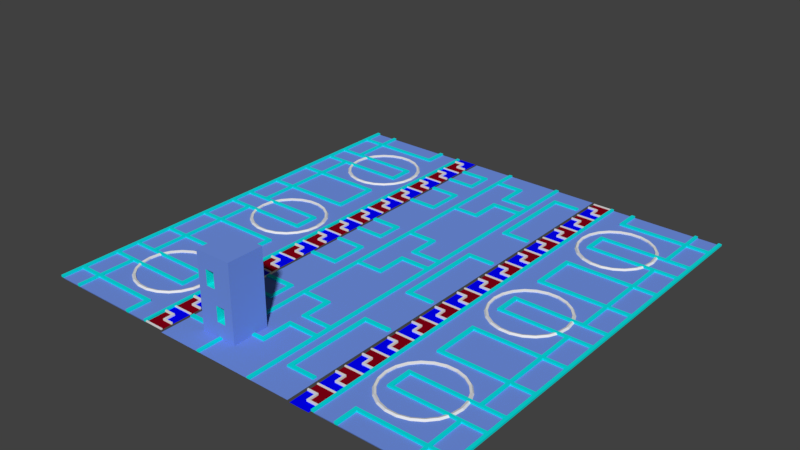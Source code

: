 # Source: floor.blend  (saved by Blender 2.79.0; exported with 4.5.12 LTS)
import bpy
from mathutils import Matrix  # noqa: F401  (used for matrix-valued properties, if any)

bpy.ops.wm.read_factory_settings(use_empty=True)
scene = bpy.context.scene
scene.name = 'Scene'

# ---- collections
col_collection_1 = bpy.data.collections.new('Collection 1'); scene.collection.children.link(col_collection_1)

# ---- materials (node trees are filled in below, after node groups)
mat_material_003 = bpy.data.materials.new('Material.003')
mat_material_003.alpha_threshold = 0.0
mat_material_003.use_transparent_shadow = False
mat_material_003.diffuse_color = (0.1663, 0.2916, 0.8, 1.0)
mat_material_003.roughness = 0.5
mat_material_004 = bpy.data.materials.new('Material.004')
mat_material_004.alpha_threshold = 0.0
mat_material_004.use_transparent_shadow = False
mat_material_004.diffuse_color = (0.002806, 0.8, 0.8, 1.0)
mat_material_004.roughness = 0.5
mat_material_005 = bpy.data.materials.new('Material.005')
mat_material_005.alpha_threshold = 0.0
mat_material_005.use_transparent_shadow = False
mat_material_005.roughness = 0.5
mat_material_006 = bpy.data.materials.new('Material.006')
mat_material_006.alpha_threshold = 0.0
mat_material_006.use_transparent_shadow = False
mat_material_006.diffuse_color = (0.0, 0.000462, 1.0, 1.0)
mat_material_006.roughness = 0.5
mat_material_007 = bpy.data.materials.new('Material.007')
mat_material_007.alpha_threshold = 0.0
mat_material_007.use_transparent_shadow = False
mat_material_007.diffuse_color = (0.2462, 1.835e-05, 0.007462, 1.0)
mat_material_007.roughness = 0.5

# ---- material node trees

# ---- world
world_world = bpy.data.worlds.new('World'); scene.world = world_world
world_world.color = (0.05088, 0.05088, 0.05088)
world_world.use_sun_shadow = False
world_world.sun_shadow_jitter_overblur = 0.0
world_world.cycles.sampling_method = 'MANUAL'

# ---- meshes
me_cube_002 = bpy.data.meshes.new('Cube.002')
me_cube_002.from_pydata([(-1.0, -1.0, -1.0), (-1.0, -1.0, 1.0), (-1.0, 1.0, -1.0), (-1.0, 1.0, 1.0), (1.0, -1.0, -1.0), (1.0, -1.0, 1.0), (1.0, 1.0, -1.0), (1.0, 1.0, 1.0), (-1.0, -1.0, -0.6), (-1.0, -1.0, -0.2), (-1.0, -1.0, 0.2), (-1.0, -1.0, 0.6), (-1.0, 1.0, 0.6), (-1.0, 1.0, 0.2), (-1.0, 1.0, -0.2), (-1.0, 1.0, -0.6), (1.0, 1.0, 0.6), (1.0, 1.0, 0.2), (1.0, 1.0, -0.2), (1.0, 1.0, -0.6), (1.0, -1.0, 0.6), (1.0, -1.0, 0.2), (1.0, -1.0, -0.2), (1.0, -1.0, -0.6), (0.5, 1.0, -1.0), (0.0, 1.0, -1.0), (-0.5, 1.0, -1.0), (-0.5, 1.0, 1.0), (0.0, 1.0, 1.0), (0.5, 1.0, 1.0), (-0.5, -1.0, -1.0), (0.0, -1.0, -1.0), (0.5, -1.0, -1.0), (0.5, -1.0, 1.0), (0.0, -1.0, 1.0), (-0.5, -1.0, 1.0), (0.5, -1.0, -0.6), (0.0, -1.0, -0.6), (-0.5, -1.0, -0.6), (0.5, -1.0, -0.2), (0.0, -1.0, -0.2), (-0.5, -1.0, -0.2), (0.5, -1.0, 0.2), (0.0, -1.0, 0.2), (-0.5, -1.0, 0.2), (0.5, -1.0, 0.6), (0.0, -1.0, 0.6), (-0.5, -1.0, 0.6), (-0.5, 1.0, -0.6), (0.0, 1.0, -0.6), (0.5, 1.0, -0.6), (-0.5, 1.0, -0.2), (0.0, 1.0, -0.2), (0.5, 1.0, -0.2), (-0.5, 1.0, 0.2), (0.0, 1.0, 0.2), (0.5, 1.0, 0.2), (-0.5, 1.0, 0.6), (0.0, 1.0, 0.6), (0.5, 1.0, 0.6)], [], [(11, 1, 3, 12), (59, 29, 7, 16), (16, 7, 5, 20), (47, 35, 1, 11), (24, 6, 4, 32), (27, 3, 1, 35), (30, 38, 8, 0), (38, 41, 9, 8), (41, 44, 10, 9), (44, 47, 11, 10), (6, 19, 23, 4), (19, 18, 22, 23), (18, 17, 21, 22), (17, 16, 20, 21), (24, 50, 19, 6), (50, 53, 18, 19), (53, 56, 17, 18), (56, 59, 16, 17), (0, 8, 15, 2), (8, 9, 14, 15), (9, 10, 13, 14), (10, 11, 12, 13), (13, 12, 57, 54), (47, 57, 58, 46), (55, 58, 59, 56), (14, 13, 54, 51), (51, 54, 55, 52), (52, 55, 56, 53), (15, 14, 51, 48), (48, 51, 52, 49), (40, 52, 53, 39), (2, 15, 48, 26), (26, 48, 49, 25), (25, 49, 50, 24), (21, 20, 45, 42), (42, 45, 46, 43), (44, 54, 57, 47), (22, 21, 42, 39), (39, 42, 43, 40), (40, 43, 44, 41), (23, 22, 39, 36), (37, 49, 52, 40), (37, 40, 41, 38), (4, 23, 36, 32), (32, 36, 37, 31), (31, 37, 38, 30), (7, 29, 33, 5), (29, 28, 34, 33), (28, 27, 35, 34), (2, 26, 30, 0), (26, 25, 31, 30), (25, 24, 32, 31), (20, 5, 33, 45), (45, 33, 34, 46), (46, 34, 35, 47), (12, 3, 27, 57), (57, 27, 28, 58), (58, 28, 29, 59), (46, 58, 55, 43), (43, 55, 54, 44), (39, 53, 50, 36), (36, 50, 49, 37)])
me_cube_002.polygons.foreach_set('material_index', [0, 0, 0, 0, 0, 0, 0, 0, 0, 0, 0, 0, 0, 0, 0, 0, 0, 0, 0, 0, 0, 0, 0, 1, 0, 0, 0, 0, 0, 0, 1, 0, 0, 0, 0, 0, 1, 0, 0, 0, 0, 1, 0, 0, 0, 0, 0, 0, 0, 0, 0, 0, 0, 0, 0, 0, 0, 0, 1, 1, 1, 1])
me_cube_002.materials.append(mat_material_003)
me_cube_002.materials.append(mat_material_004)
me_cube_002.use_remesh_preserve_volume = False
me_cube_002.use_remesh_preserve_attributes = False
me_cube_002.use_mirror_vertex_groups = False
me_cube_002.update()
me_plane_007 = bpy.data.meshes.new('Plane.007')
me_plane_007.from_pydata([(-1.0, -1.0, 0.0), (1.0, -1.0, 0.0), (-1.0, 1.0, 0.0), (1.0, 1.0, 0.0), (0.9587, -1.0, 0.0), (0.9587, 1.0, 0.0), (-0.9607, 1.0, 0.0), (-0.9607, -1.0, 0.0), (-1.0, 0.9606, 0.0), (1.0, 0.9606, 0.0), (0.9587, 0.9606, 0.0), (-0.9607, 0.9606, 0.0), (-1.0, -0.9613, 0.0), (1.0, -0.9613, 0.0), (0.9587, -0.9613, 0.0), (-0.9607, -0.9613, 0.0), (0.4431, -1.0, 0.0), (0.4431, 1.0, 0.0), (0.4431, 0.9606, 0.0), (0.4431, -0.9613, 0.0), (-0.402, 1.0, 0.0), (-0.402, 0.9606, 0.0), (-0.402, -0.9613, 0.0), (-0.402, -1.0, 0.0), (0.3929, -1.0, 0.0), (0.3929, 1.0, 0.0), (0.3929, 0.9606, 0.0), (0.3929, -0.9613, 0.0), (-0.3555, 1.0, 0.0), (-0.3555, 0.9606, 0.0), (-0.3555, -0.9613, 0.0), (-0.3555, -1.0, 0.0), (1.0, 0.695, 0.0), (0.9587, 0.695, 0.0), (-0.9607, 0.695, 0.0), (-1.0, 0.695, 0.0), (0.4431, 0.695, 0.0), (-0.402, 0.695, 0.0), (0.3929, 0.695, 0.0), (-0.3555, 0.695, 0.0), (-1.0, 0.6376, 0.0), (1.0, 0.6376, 0.0), (0.9587, 0.6376, 0.0), (-0.9607, 0.6376, 0.0), (0.4431, 0.6376, 0.0), (-0.402, 0.6376, 0.0), (0.3929, 0.6376, 0.0), (-0.3555, 0.6376, 0.0), (-1.0, -0.5741, 0.0), (1.0, -0.5741, 0.0), (0.9587, -0.5741, 0.0), (-0.9607, -0.5741, 0.0), (0.4431, -0.5741, 0.0), (-0.402, -0.5741, 0.0), (0.3929, -0.5741, 0.0), (-0.3555, -0.5741, 0.0), (1.0, -0.5203, 0.0), (0.9587, -0.5203, 0.0), (-0.9607, -0.5203, 0.0), (0.4431, -0.5203, 0.0), (-0.402, -0.5203, 0.0), (0.3929, -0.5203, 0.0), (-0.3555, -0.5203, 0.0), (-1.0, -0.5203, 0.0), (0.03246, 0.6376, 0.0), (0.3929, 0.3038, 0.0), (0.03246, 0.3038, 0.0), (-0.02336, 0.6376, 0.0), (0.3929, 0.2542, 0.0), (-0.02129, 0.2542, 0.0), (-0.3555, -0.3475, 0.0), (0.3929, 0.08048, 0.0), (-0.0337, -0.3475, 0.0), (-0.0337, 0.08048, 0.0), (0.3929, 0.02259, 0.0), (-0.3555, -0.393, 0.0), (0.02419, -0.393, 0.0), (0.02213, 0.02259, 0.0), (0.03042, 0.695, 0.0), (-0.02359, 0.695, 0.0), (0.5684, -1.0, 0.0), (0.5684, 1.0, 0.0), (0.5684, 0.9606, 0.0), (0.5684, -0.9613, 0.0), (0.5684, 0.695, 0.0), (0.5684, 0.6376, 0.0), (0.5684, -0.5741, 0.0), (0.5684, -0.5203, 0.0), (0.6226, -1.0, 0.0), (0.6226, 1.0, 0.0), (0.6226, 0.9606, 0.0), (0.6226, -0.9613, 0.0), (0.6226, 0.695, 0.0), (0.6226, 0.6376, 0.0), (0.6226, -0.5741, 0.0), (0.6226, -0.5203, 0.0), (-0.9607, -0.02714, 0.0), (-0.9607, 0.3588, 0.0), (-0.402, -0.02714, 0.0), (-0.402, 0.3588, 0.0), (-1.0, 0.3588, 0.0), (-1.0, -0.02714, 0.0), (-1.0, -0.07718, 0.0), (-0.9607, -0.07718, 0.0), (-0.402, -0.07718, 0.0), (-0.9607, 0.3088, 0.0), (-0.402, 0.3088, 0.0), (-1.0, 0.3088, 0.0), (-0.5811, 1.0, 0.0), (-0.5811, 0.9606, 0.0), (-0.5811, -0.9613, 0.0), (-0.5811, -1.0, 0.0), (-0.5811, 0.695, 0.0), (-0.5811, 0.6376, 0.0), (-0.5811, -0.5741, 0.0), (-0.5811, -0.5203, 0.0), (-0.5811, -0.02714, 0.0), (-0.5811, 0.3588, 0.0), (-0.5811, -0.07718, 0.0), (-0.5811, 0.3088, 0.0), (-0.6276, 1.0, 0.0), (-0.6276, 0.9606, 0.0), (-0.6276, -0.9613, 0.0), (-0.6276, 0.695, 0.0), (-0.6276, 0.6376, 0.0), (-0.6276, -0.5741, 0.0), (-0.6276, -0.5203, 0.0), (-0.6276, -0.02714, 0.0), (-0.6276, 0.3588, 0.0), (-0.6276, -0.07718, 0.0), (-0.6276, 0.3088, 0.0), (-0.6276, -1.0, 0.0), (0.3929, -1.0, 0.02165), (0.4431, -1.0, 0.02165), (0.4431, -0.9613, 0.02165), (0.4431, 0.695, 0.02165), (0.4431, 0.9606, 0.02165), (0.4431, 1.0, 0.02165), (-0.3555, 1.0, 0.02165), (-0.402, 1.0, 0.02165), (-0.3555, 0.9606, 0.02165), (-0.402, 0.9606, 0.02165), (-0.3555, -0.9613, 0.02165), (-0.402, -0.9613, 0.02165), (-0.402, 0.695, 0.02165), (-0.402, -1.0, 0.02165), (0.3929, 1.0, 0.02165), (0.3929, 0.9606, 0.02165), (0.3929, -0.9613, 0.02165), (0.3929, 0.695, 0.02165), (-0.3555, -1.0, 0.02165), (-0.3555, 0.695, 0.02165), (0.9587, 0.6376, 0.02165), (0.9587, 0.695, 0.02165), (-0.9607, 0.6376, 0.02165), (-0.9607, 0.695, 0.02165), (0.4431, 0.6376, 0.02165), (-0.402, 0.6376, 0.02165), (0.3929, 0.6376, 0.02165), (-0.3555, 0.6376, 0.02165), (-0.02359, 0.695, 0.02165), (-0.6276, 0.695, 0.02165), (-1.0, 0.695, 0.02165), (-1.0, 0.6376, 0.02165), (0.4431, -0.5203, 0.02165), (-0.402, 0.3588, 0.02165), (0.3929, 0.3038, 0.02165), (-0.3555, -0.3475, 0.02165), (-0.6276, 0.6376, 0.02165), (-0.02336, 0.6376, 0.02165), (-1.0, -0.5203, 0.02165), (-1.0, -0.5741, 0.02165), (0.4431, -0.5741, 0.02165), (-0.402, -0.5741, 0.02165), (0.3929, -0.5741, 0.02165), (-0.3555, -0.5741, 0.02165), (-0.6276, -0.5741, 0.02165), (-0.9607, -0.5741, 0.02165), (0.9587, -0.5741, 0.02165), (0.9587, -0.5203, 0.02165), (-0.9607, -0.5203, 0.02165), (-0.402, -0.5203, 0.02165), (0.3929, -0.5203, 0.02165), (-0.3555, -0.5203, 0.02165), (-0.6276, -0.5203, 0.02165), (0.3929, 0.2542, 0.02165), (0.03246, 0.3038, 0.02165), (0.03246, 0.6376, 0.02165), (0.3929, 0.08048, 0.02165), (-0.02129, 0.2542, 0.02165), (-0.3555, -0.393, 0.02165), (0.3929, 0.02259, 0.02165), (-0.0337, -0.3475, 0.02165), (-0.0337, 0.08048, 0.02165), (0.02419, -0.393, 0.02165), (0.02213, 0.02259, 0.02165), (0.03042, 0.695, 0.02165), (0.6226, 0.695, 0.02165), (0.5684, 0.695, 0.02165), (0.6226, 0.6376, 0.02165), (0.5684, 0.6376, 0.02165), (0.6226, -0.5741, 0.02165), (0.5684, -0.5741, 0.02165), (0.6226, -0.5203, 0.02165), (0.5684, -0.5203, 0.02165), (-0.9607, -0.07718, 0.02165), (-0.9607, -0.02714, 0.02165), (-0.9607, 0.3088, 0.02165), (-0.9607, 0.3588, 0.02165), (-0.402, -0.07718, 0.02165), (-0.402, -0.02714, 0.02165), (-0.402, 0.3088, 0.02165), (-0.6276, -0.02714, 0.02165), (-0.6276, 0.3588, 0.02165), (-1.0, -0.02714, 0.02165), (-1.0, 0.3588, 0.02165), (-1.0, -0.07718, 0.02165), (-0.6276, -0.07718, 0.02165), (-1.0, 0.3088, 0.02165), (-0.6276, 0.3088, 0.02165), (-0.5811, -0.5203, 0.02165), (-0.5811, -0.07718, 0.02165), (-0.5811, 0.3088, 0.02165), (-0.5811, 0.3588, 0.02165), (-0.5811, -0.02714, 0.02165), (-0.5811, -0.5741, 0.02165), (-0.5811, 0.6376, 0.02165), (-0.5811, 0.695, 0.02165)], [], [(10, 9, 3, 5), (90, 10, 5, 89), (8, 11, 6, 2), (35, 34, 11, 8), (92, 33, 10, 90), (33, 32, 9, 10), (4, 1, 13, 14), (88, 4, 14, 91), (0, 7, 15, 12), (127, 96, 206, 212), (68, 71, 188, 185), (87, 86, 202, 204), (109, 21, 20, 108), (112, 37, 21, 109), (111, 23, 22, 110), (29, 26, 25, 28), (39, 79, 78, 38, 26, 29), (31, 24, 27, 30), (22, 23, 145, 143), (30, 55, 175, 142), (66, 64, 187, 186), (21, 37, 144, 141), (99, 106, 211, 165), (113, 45, 37, 112), (123, 34, 155, 161), (42, 41, 32, 33), (54, 27, 148, 174), (65, 66, 186, 166), (100, 97, 43, 40), (95, 57, 42, 93), (57, 56, 41, 42), (86, 94, 201, 202), (117, 99, 45, 113), (62, 61, 74, 77, 76, 75), (20, 21, 141, 139), (98, 104, 209, 210), (30, 27, 54, 55), (110, 22, 53, 114), (79, 39, 151, 160), (14, 13, 49, 50), (91, 14, 50, 94), (12, 15, 51, 48), (53, 22, 143, 173), (55, 54, 61, 62), (114, 53, 60, 115), (19, 52, 172, 134), (50, 49, 56, 57), (130, 119, 222, 219), (92, 84, 198, 197), (64, 66, 65, 46), (58, 63, 170, 180), (70, 72, 73, 71, 68, 69, 67, 47), (38, 46, 158, 149), (78, 64, 46, 38), (28, 20, 139, 138), (52, 86, 87, 59), (19, 83, 86, 52), (59, 87, 85, 44), (44, 85, 84, 36), (16, 80, 83, 19), (36, 84, 82, 18), (18, 82, 81, 17), (37, 45, 157, 144), (83, 91, 94, 86), (116, 127, 212, 224), (18, 17, 137, 136), (80, 88, 91, 83), (84, 92, 90, 82), (82, 90, 89, 81), (118, 104, 98, 116), (119, 106, 99, 117), (44, 36, 135, 156), (63, 48, 171, 170), (63, 58, 103, 102), (115, 60, 104, 118), (101, 96, 105, 107), (116, 98, 106, 119), (127, 116, 119, 130), (36, 18, 136, 135), (125, 114, 225, 176), (126, 58, 180, 184), (16, 19, 134, 133), (122, 110, 114, 125), (95, 93, 199, 203), (47, 67, 169, 159), (131, 111, 110, 122), (123, 112, 109, 121), (121, 109, 108, 120), (11, 121, 120, 6), (34, 123, 121, 11), (7, 131, 122, 15), (78, 79, 160, 196), (97, 128, 124, 43), (15, 122, 125, 51), (42, 33, 153, 152), (43, 124, 168, 154), (112, 123, 161, 227), (58, 126, 129, 103), (96, 127, 130, 105), (132, 133, 134, 148), (149, 135, 136, 147), (147, 136, 137, 146), (145, 150, 142, 143), (144, 151, 140, 141), (141, 140, 138, 139), (157, 159, 151, 144), (159, 169, 160, 151), (158, 156, 135, 149), (199, 152, 153, 197), (163, 154, 155, 162), (182, 164, 156, 158, 166, 185, 188, 191), (181, 183, 190, 167, 159, 157, 165, 211, 210, 209), (143, 142, 175, 173), (148, 134, 172, 174), (173, 175, 183, 181), (174, 172, 164, 182), (201, 178, 179, 203), (171, 177, 180, 170), (169, 189, 185, 166, 186, 187), (190, 194, 195, 191, 188, 193, 192, 167), (160, 169, 187, 196), (202, 201, 203, 204), (204, 203, 199, 200), (200, 199, 197, 198), (216, 205, 206, 214), (218, 207, 208, 215), (184, 220, 221, 217), (219, 222, 223, 213), (217, 221, 224, 212), (176, 225, 220, 184), (213, 223, 226, 168), (168, 226, 227, 161), (154, 168, 161, 155), (177, 176, 184, 180), (205, 217, 212, 206), (207, 219, 213, 208), (17, 25, 146, 137), (85, 87, 204, 200), (69, 68, 185, 189), (124, 128, 213, 168), (51, 125, 176, 177), (115, 118, 221, 220), (34, 35, 162, 155), (128, 97, 208, 213), (84, 85, 200, 198), (67, 69, 189, 169), (119, 117, 223, 222), (35, 40, 163, 162), (96, 101, 214, 206), (118, 116, 224, 221), (97, 100, 215, 208), (25, 26, 147, 146), (114, 115, 220, 225), (101, 102, 216, 214), (26, 38, 149, 147), (72, 70, 167, 192), (48, 51, 177, 171), (27, 24, 132, 148), (73, 72, 192, 193), (129, 126, 184, 217), (117, 113, 226, 223), (59, 44, 156, 164), (104, 60, 181, 209), (71, 73, 193, 188), (50, 57, 179, 178), (113, 112, 227, 226), (45, 99, 165, 157), (102, 103, 205, 216), (74, 61, 182, 191), (46, 65, 166, 158), (103, 129, 217, 205), (62, 75, 190, 183), (52, 59, 164, 172), (70, 47, 159, 167), (23, 31, 150, 145), (33, 92, 197, 153), (75, 76, 194, 190), (60, 53, 173, 181), (40, 43, 154, 163), (106, 98, 210, 211), (31, 30, 142, 150), (93, 42, 152, 199), (76, 77, 195, 194), (61, 54, 174, 182), (100, 107, 218, 215), (39, 29, 140, 151), (94, 50, 178, 201), (24, 16, 133, 132), (77, 74, 191, 195), (55, 62, 183, 175), (107, 105, 207, 218), (29, 28, 138, 140), (57, 95, 203, 179), (105, 130, 219, 207), (64, 78, 196, 187)])
me_plane_007.polygons.foreach_set('material_index', [0, 0, 0, 0, 0, 0, 0, 0, 0, 1, 1, 1, 0, 0, 0, 0, 0, 0, 1, 1, 1, 1, 1, 0, 1, 0, 1, 1, 0, 0, 0, 1, 0, 0, 1, 1, 0, 0, 1, 0, 0, 0, 1, 0, 0, 1, 0, 1, 1, 0, 1, 0, 1, 0, 1, 0, 0, 0, 0, 0, 0, 0, 1, 0, 1, 1, 0, 0, 0, 0, 0, 1, 1, 0, 0, 0, 0, 0, 1, 1, 1, 1, 0, 1, 1, 0, 0, 0, 0, 0, 0, 1, 0, 0, 1, 1, 1, 0, 0, 1, 1, 1, 1, 1, 1, 1, 1, 1, 1, 1, 1, 1, 1, 1, 1, 1, 1, 1, 1, 1, 1, 1, 1, 1, 1, 1, 1, 1, 1, 1, 1, 1, 1, 1, 1, 1, 1, 1, 1, 1, 1, 1, 1, 1, 1, 1, 1, 1, 1, 1, 1, 1, 1, 1, 1, 1, 1, 1, 1, 1, 1, 1, 1, 1, 1, 1, 1, 1, 1, 1, 1, 1, 1, 1, 1, 1, 1, 1, 1, 1, 1, 1, 1, 1, 1, 1, 1, 1, 1, 1, 1, 1, 1, 1, 1])
me_plane_007.materials.append(mat_material_003)
me_plane_007.materials.append(mat_material_004)
me_plane_007.use_remesh_preserve_volume = False
me_plane_007.use_remesh_preserve_attributes = False
me_plane_007.use_mirror_vertex_groups = False
me_plane_007.update()
me_plane_006 = bpy.data.meshes.new('Plane.006')
me_plane_006.from_pydata([(1.041, -1.0, 0.0), (3.041, -1.0, 0.0), (1.041, 1.0, 0.0), (3.041, 1.0, 0.0), (2.985, -1.0, 0.0), (2.985, 1.0, 0.0), (2.985, -1.0, 0.009806), (3.041, -1.0, 0.009806), (3.041, 1.0, 0.009806), (2.985, 1.0, 0.009806), (1.092, 1.0, 0.0), (1.092, -1.0, 0.0), (1.041, 1.0, 0.008841), (1.041, -1.0, 0.008841), (1.092, 1.0, 0.008841), (1.092, -1.0, 0.008841), (2.63, -1.0, 0.0), (2.63, 1.0, 0.0), (2.578, 1.0, 0.0), (2.578, -1.0, 0.0), (1.041, 0.7143, 0.0), (1.041, 0.4286, 0.0), (1.041, 0.1429, 0.0), (1.041, -0.1429, 0.0), (1.041, -0.4286, 0.0), (1.041, -0.7143, 0.0), (3.041, -0.7143, 0.0), (3.041, -0.4286, 0.0), (3.041, -0.1429, 0.0), (3.041, 0.1429, 0.0), (3.041, 0.4286, 0.0), (3.041, 0.7143, 0.0), (2.985, -0.7143, 0.0), (2.985, -0.4286, 0.0), (2.985, -0.1429, 0.0), (2.985, 0.1429, 0.0), (2.985, 0.4286, 0.0), (2.985, 0.7143, 0.0), (3.041, -0.7143, 0.009806), (3.041, -0.4286, 0.009806), (3.041, -0.1429, 0.009806), (3.041, 0.1429, 0.009806), (3.041, 0.4286, 0.009806), (3.041, 0.7143, 0.009806), (2.985, -0.7143, 0.009806), (2.985, -0.4286, 0.009806), (2.985, -0.1429, 0.009806), (2.985, 0.1429, 0.009806), (2.985, 0.4286, 0.009806), (2.985, 0.7143, 0.009806), (1.092, -0.7143, 0.0), (1.092, -0.4286, 0.0), (1.092, -0.1429, 0.0), (1.092, 0.1429, 0.0), (1.092, 0.4286, 0.0), (1.092, 0.7143, 0.0), (1.041, 0.7143, 0.008841), (1.041, 0.4286, 0.008841), (1.041, 0.1429, 0.008841), (1.041, -0.1429, 0.008841), (1.041, -0.4286, 0.008841), (1.041, -0.7143, 0.008841), (1.092, -0.7143, 0.008841), (1.092, -0.4286, 0.008841), (1.092, -0.1429, 0.008841), (1.092, 0.1429, 0.008841), (1.092, 0.4286, 0.008841), (1.092, 0.7143, 0.008841), (2.63, -0.7143, 0.0), (2.63, -0.4286, 0.0), (2.63, -0.1429, 0.0), (2.63, 0.1429, 0.0), (2.63, 0.4286, 0.0), (2.63, 0.7143, 0.0), (2.578, -0.7143, 0.0), (2.578, -0.4286, 0.0), (2.578, -0.1429, 0.0), (2.578, 0.1429, 0.0), (2.578, 0.4286, 0.0), (2.578, 0.7143, 0.0), (1.041, 0.6675, 0.0), (3.041, 0.6675, 0.0), (2.985, 0.6675, 0.0), (3.041, 0.6675, 0.009806), (2.985, 0.6675, 0.009806), (1.092, 0.6675, 0.0), (1.041, 0.6675, 0.008841), (1.092, 0.6675, 0.008841), (2.63, 0.6675, 0.0), (2.578, 0.6675, 0.0), (1.041, 0.1845, 0.0), (3.041, 0.1845, 0.0), (2.985, 0.1845, 0.0), (3.041, 0.1845, 0.009806), (2.985, 0.1845, 0.009806), (1.092, 0.1845, 0.0), (1.041, 0.1845, 0.008841), (1.092, 0.1845, 0.008841), (2.63, 0.1845, 0.0), (2.578, 0.1845, 0.0), (1.041, -0.1815, 0.0), (3.041, -0.1815, 0.0), (2.985, -0.1815, 0.0), (3.041, -0.1815, 0.009806), (2.985, -0.1815, 0.009806), (1.092, -0.1815, 0.0), (1.041, -0.1815, 0.008841), (1.092, -0.1815, 0.008841), (2.63, -0.1815, 0.0), (2.578, -0.1815, 0.0), (1.041, -0.6697, 0.0), (3.041, -0.6697, 0.0), (2.985, -0.6697, 0.0), (3.041, -0.6697, 0.009806), (2.985, -0.6697, 0.009806), (1.092, -0.6697, 0.0), (1.041, -0.6697, 0.008841), (1.092, -0.6697, 0.008841), (2.63, -0.6697, 0.0), (2.578, -0.6697, 0.0), (1.43, 1.0, 0.0), (1.43, -1.0, 0.0), (1.43, -0.7143, 0.0), (1.43, -0.4286, 0.0), (1.43, -0.1429, 0.0), (1.43, 0.1429, 0.0), (1.43, 0.4286, 0.0), (1.43, 0.7143, 0.0), (1.43, 0.6675, 0.0), (1.43, 0.1845, 0.0), (1.43, -0.1815, 0.0), (1.43, -0.6697, 0.0), (1.493, -1.0, 0.0), (1.493, 1.0, 0.0), (1.493, -0.7143, 0.0), (1.493, -0.4286, 0.0), (1.493, -0.1429, 0.0), (1.493, 0.1429, 0.0), (1.493, 0.4286, 0.0), (1.493, 0.7143, 0.0), (1.493, 0.6675, 0.0), (1.493, 0.1845, 0.0), (1.493, -0.1815, 0.0), (1.493, -0.6697, 0.0), (2.578, -1.0, 0.009932), (2.63, -1.0, 0.009932), (2.63, 0.7143, 0.009932), (2.63, 1.0, 0.009932), (2.578, 1.0, 0.009932), (2.578, 0.7143, 0.009932), (2.985, -0.1815, 0.009932), (2.985, -0.1429, 0.009932), (2.985, 0.6675, 0.009932), (2.985, 0.7143, 0.009932), (2.63, -0.7143, 0.009932), (2.63, -0.6697, 0.009932), (2.63, -0.4286, 0.009932), (2.63, -0.1815, 0.009932), (2.63, -0.1429, 0.009932), (2.63, 0.1845, 0.009932), (2.63, 0.4286, 0.009932), (2.63, 0.6675, 0.009932), (2.578, -0.7143, 0.009932), (2.578, -0.6697, 0.009932), (2.578, -0.4286, 0.009932), (2.578, -0.1815, 0.009932), (2.578, -0.1429, 0.009932), (2.578, 0.1845, 0.009932), (2.578, 0.4286, 0.009932), (2.578, 0.6675, 0.009932), (2.63, 0.1429, 0.009932), (2.578, 0.1429, 0.009932), (2.985, -0.7143, 0.009932), (2.985, 0.1429, 0.009932), (2.985, 0.1845, 0.009932), (2.985, -0.6697, 0.009932), (1.493, 1.0, 0.009932), (1.43, 1.0, 0.009932), (1.493, -0.7143, 0.009932), (1.43, -0.7143, 0.009932), (1.493, -0.1429, 0.009932), (1.43, -0.1429, 0.009932), (1.493, 0.1429, 0.009932), (1.43, 0.1429, 0.009932), (1.493, 0.7143, 0.009932), (1.43, 0.7143, 0.009932), (1.493, 0.6675, 0.009932), (1.43, 0.6675, 0.009932), (1.493, 0.1845, 0.009932), (1.43, 0.1845, 0.009932), (1.493, -0.1815, 0.009932), (1.43, -0.1815, 0.009932), (1.493, -0.6697, 0.009932), (1.43, -0.6697, 0.009932), (1.43, -1.0, 0.009932), (1.493, -1.0, 0.009932), (2.495, 0.00865, -1.298e-05), (2.473, 0.00865, 0.008902), (2.438, 0.00865, 0.005497), (2.438, 0.00865, -0.005523), (2.473, 0.00865, -0.008928), (2.468, 0.1603, -1.298e-05), (2.448, 0.1553, 0.008902), (2.414, 0.1472, 0.005497), (2.414, 0.1472, -0.005523), (2.448, 0.1553, -0.008928), (2.391, 0.2997, -1.298e-05), (2.373, 0.2901, 0.008902), (2.343, 0.2746, 0.005497), (2.343, 0.2746, -0.005523), (2.373, 0.2901, -0.008928), (2.268, 0.4155, -1.298e-05), (2.254, 0.4021, 0.008902), (2.231, 0.3804, 0.005497), (2.231, 0.3804, -0.005523), (2.254, 0.4021, -0.008928), (2.111, 0.4983, -1.298e-05), (2.102, 0.4822, 0.008902), (2.088, 0.4561, 0.005497), (2.088, 0.4561, -0.005523), (2.102, 0.4822, -0.008928), (1.932, 0.5415, -1.298e-05), (1.929, 0.524, 0.008902), (1.924, 0.4956, 0.005497), (1.924, 0.4956, -0.005523), (1.929, 0.524, -0.008928), (1.745, 0.5415, -1.298e-05), (1.748, 0.524, 0.008902), (1.753, 0.4956, 0.005497), (1.753, 0.4956, -0.005523), (1.748, 0.524, -0.008928), (1.566, 0.4983, -1.298e-05), (1.575, 0.4822, 0.008902), (1.59, 0.4561, 0.005497), (1.59, 0.4561, -0.005523), (1.575, 0.4822, -0.008928), (1.409, 0.4155, -1.298e-05), (1.423, 0.4021, 0.008902), (1.446, 0.3804, 0.005497), (1.446, 0.3804, -0.005523), (1.423, 0.4021, -0.008928), (1.287, 0.2997, -1.298e-05), (1.305, 0.2901, 0.008902), (1.334, 0.2746, 0.005497), (1.334, 0.2746, -0.005523), (1.305, 0.2901, -0.008928), (1.209, 0.1603, -1.298e-05), (1.23, 0.1553, 0.008902), (1.263, 0.1472, 0.005497), (1.263, 0.1472, -0.005523), (1.23, 0.1553, -0.008928), (1.183, 0.00865, -1.298e-05), (1.204, 0.00865, 0.008902), (1.239, 0.00865, 0.005497), (1.239, 0.00865, -0.005523), (1.204, 0.00865, -0.008928), (1.209, -0.143, -1.298e-05), (1.23, -0.138, 0.008902), (1.263, -0.1299, 0.005497), (1.263, -0.1299, -0.005523), (1.23, -0.138, -0.008928), (1.287, -0.2824, -1.298e-05), (1.305, -0.2728, 0.008902), (1.334, -0.2573, 0.005497), (1.334, -0.2573, -0.005523), (1.305, -0.2728, -0.008928), (1.409, -0.3982, -1.298e-05), (1.423, -0.3848, 0.008902), (1.446, -0.3631, 0.005497), (1.446, -0.3631, -0.005523), (1.423, -0.3848, -0.008928), (1.566, -0.481, -1.298e-05), (1.575, -0.4649, 0.008902), (1.59, -0.4388, 0.005497), (1.59, -0.4388, -0.005523), (1.575, -0.4649, -0.008928), (1.745, -0.5242, -1.298e-05), (1.748, -0.5067, 0.008902), (1.753, -0.4783, 0.005497), (1.753, -0.4783, -0.005523), (1.748, -0.5067, -0.008928), (1.932, -0.5242, -1.298e-05), (1.929, -0.5067, 0.008902), (1.924, -0.4783, 0.005497), (1.924, -0.4783, -0.005523), (1.929, -0.5067, -0.008928), (2.111, -0.481, -1.298e-05), (2.102, -0.4649, 0.008902), (2.088, -0.4388, 0.005497), (2.088, -0.4388, -0.005523), (2.102, -0.4649, -0.008928), (2.268, -0.3982, -1.298e-05), (2.254, -0.3848, 0.008902), (2.231, -0.3631, 0.005497), (2.231, -0.3631, -0.005523), (2.254, -0.3848, -0.008928), (2.391, -0.2824, -1.298e-05), (2.373, -0.2728, 0.008902), (2.343, -0.2573, 0.005497), (2.343, -0.2573, -0.005523), (2.373, -0.2728, -0.008928), (2.468, -0.143, -1.298e-05), (2.448, -0.138, 0.008902), (2.414, -0.1299, 0.005497), (2.414, -0.1299, -0.005523), (2.448, -0.138, -0.008928)], [], [(3, 5, 9, 8), (73, 37, 5, 17), (49, 43, 8, 9), (4, 1, 7, 6), (32, 4, 6, 44), (31, 3, 8, 43), (0, 11, 15, 13), (56, 67, 14, 12), (10, 2, 12, 14), (55, 10, 14, 67), (25, 0, 13, 61), (127, 128, 187, 185), (139, 79, 18, 133), (132, 19, 74, 134), (143, 119, 75, 135), (73, 17, 147, 146), (136, 76, 77, 137), (141, 99, 78, 138), (16, 68, 154, 145), (136, 137, 182, 180), (129, 125, 183, 189), (19, 16, 145, 144), (76, 70, 71, 77), (88, 82, 152, 161), (131, 122, 179, 193), (2, 20, 56, 12), (80, 21, 57, 86), (90, 22, 58, 96), (22, 23, 59, 58), (100, 24, 60, 106), (110, 25, 61, 116), (11, 50, 62, 15), (115, 51, 63, 117), (105, 52, 64, 107), (52, 53, 65, 64), (95, 54, 66, 97), (85, 55, 67, 87), (13, 15, 62, 61), (116, 117, 63, 60), (106, 107, 64, 59), (59, 64, 65, 58), (96, 97, 66, 57), (86, 87, 67, 56), (1, 26, 38, 7), (111, 27, 39, 113), (101, 28, 40, 103), (28, 29, 41, 40), (91, 30, 42, 93), (81, 31, 43, 83), (5, 37, 49, 9), (82, 36, 48, 84), (92, 35, 47, 94), (35, 34, 46, 47), (102, 33, 45, 104), (112, 32, 44, 114), (6, 7, 38, 44), (114, 113, 39, 45), (104, 103, 40, 46), (46, 40, 41, 47), (94, 93, 42, 48), (84, 83, 43, 49), (16, 4, 32, 68), (118, 112, 33, 69), (89, 78, 168, 169), (70, 34, 35, 71), (98, 92, 36, 72), (143, 131, 193, 192), (72, 36, 82, 88), (48, 42, 83, 84), (37, 82, 84, 49), (30, 81, 83, 42), (57, 66, 87, 86), (54, 85, 87, 66), (20, 80, 86, 56), (72, 88, 161, 160), (138, 78, 89, 140), (82, 37, 153, 152), (47, 41, 93, 94), (36, 92, 94, 48), (29, 91, 93, 41), (58, 65, 97, 96), (53, 95, 97, 65), (21, 90, 96, 57), (130, 142, 190, 191), (77, 71, 170, 171), (69, 33, 102, 108), (45, 39, 103, 104), (34, 102, 104, 46), (27, 101, 103, 39), (60, 63, 107, 106), (51, 105, 107, 63), (23, 100, 106, 59), (32, 112, 175, 172), (135, 75, 109, 142), (141, 129, 189, 188), (44, 38, 113, 114), (33, 112, 114, 45), (26, 111, 113, 38), (61, 62, 117, 116), (50, 115, 117, 62), (24, 110, 116, 60), (70, 76, 166, 158), (128, 140, 186, 187), (50, 122, 131, 115), (51, 123, 130, 105), (53, 125, 129, 95), (54, 126, 128, 85), (85, 128, 127, 55), (95, 129, 126, 54), (52, 124, 125, 53), (105, 130, 124, 52), (115, 131, 123, 51), (11, 121, 122, 50), (55, 127, 120, 10), (119, 143, 192, 163), (123, 135, 142, 130), (102, 34, 151, 150), (126, 138, 140, 128), (142, 109, 165, 190), (129, 141, 138, 126), (99, 141, 188, 167), (92, 98, 159, 174), (131, 143, 135, 123), (140, 89, 169, 186), (79, 139, 184, 149), (149, 146, 147, 148), (190, 165, 166, 180), (186, 169, 149, 184), (144, 145, 154, 162), (163, 155, 156, 164), (165, 157, 158, 166), (167, 159, 160, 168), (169, 161, 146, 149), (157, 150, 151, 158), (161, 152, 153, 146), (168, 160, 161, 169), (170, 173, 174, 159), (171, 170, 159, 167), (182, 171, 167, 188), (164, 156, 157, 165), (154, 172, 175, 155), (162, 154, 155, 163), (178, 162, 163, 192), (179, 178, 192, 193), (183, 182, 188, 189), (187, 186, 184, 185), (181, 180, 182, 183), (191, 190, 180, 181), (194, 195, 178, 179), (185, 184, 176, 177), (118, 69, 156, 155), (17, 18, 148, 147), (112, 118, 155, 175), (132, 134, 178, 195), (125, 124, 181, 183), (18, 79, 149, 148), (139, 133, 176, 184), (124, 130, 191, 181), (98, 72, 160, 159), (122, 121, 194, 179), (74, 19, 144, 162), (120, 127, 185, 177), (75, 119, 163, 164), (69, 108, 157, 156), (68, 32, 172, 154), (121, 132, 195, 194), (109, 75, 164, 165), (35, 92, 174, 173), (108, 102, 150, 157), (34, 70, 158, 151), (134, 74, 162, 178), (78, 99, 167, 168), (71, 35, 173, 170), (133, 120, 177, 176), (76, 136, 180, 166), (37, 73, 146, 153), (137, 77, 171, 182), (196, 201, 202, 197), (197, 202, 203, 198), (198, 203, 204, 199), (199, 204, 205, 200), (200, 205, 201, 196), (201, 206, 207, 202), (202, 207, 208, 203), (203, 208, 209, 204), (204, 209, 210, 205), (205, 210, 206, 201), (206, 211, 212, 207), (207, 212, 213, 208), (208, 213, 214, 209), (209, 214, 215, 210), (210, 215, 211, 206), (211, 216, 217, 212), (212, 217, 218, 213), (213, 218, 219, 214), (214, 219, 220, 215), (215, 220, 216, 211), (216, 221, 222, 217), (217, 222, 223, 218), (218, 223, 224, 219), (219, 224, 225, 220), (220, 225, 221, 216), (221, 226, 227, 222), (222, 227, 228, 223), (223, 228, 229, 224), (224, 229, 230, 225), (225, 230, 226, 221), (226, 231, 232, 227), (227, 232, 233, 228), (228, 233, 234, 229), (229, 234, 235, 230), (230, 235, 231, 226), (231, 236, 237, 232), (232, 237, 238, 233), (233, 238, 239, 234), (234, 239, 240, 235), (235, 240, 236, 231), (236, 241, 242, 237), (237, 242, 243, 238), (238, 243, 244, 239), (239, 244, 245, 240), (240, 245, 241, 236), (241, 246, 247, 242), (242, 247, 248, 243), (243, 248, 249, 244), (244, 249, 250, 245), (245, 250, 246, 241), (246, 251, 252, 247), (247, 252, 253, 248), (248, 253, 254, 249), (249, 254, 255, 250), (250, 255, 251, 246), (251, 256, 257, 252), (252, 257, 258, 253), (253, 258, 259, 254), (254, 259, 260, 255), (255, 260, 256, 251), (256, 261, 262, 257), (257, 262, 263, 258), (258, 263, 264, 259), (259, 264, 265, 260), (260, 265, 261, 256), (261, 266, 267, 262), (262, 267, 268, 263), (263, 268, 269, 264), (264, 269, 270, 265), (265, 270, 266, 261), (266, 271, 272, 267), (267, 272, 273, 268), (268, 273, 274, 269), (269, 274, 275, 270), (270, 275, 271, 266), (271, 276, 277, 272), (272, 277, 278, 273), (273, 278, 279, 274), (274, 279, 280, 275), (275, 280, 276, 271), (276, 281, 282, 277), (277, 282, 283, 278), (278, 283, 284, 279), (279, 284, 285, 280), (280, 285, 281, 276), (281, 286, 287, 282), (282, 287, 288, 283), (283, 288, 289, 284), (284, 289, 290, 285), (285, 290, 286, 281), (286, 291, 292, 287), (287, 292, 293, 288), (288, 293, 294, 289), (289, 294, 295, 290), (290, 295, 291, 286), (291, 296, 297, 292), (292, 297, 298, 293), (293, 298, 299, 294), (294, 299, 300, 295), (295, 300, 296, 291), (296, 301, 302, 297), (297, 302, 303, 298), (298, 303, 304, 299), (299, 304, 305, 300), (300, 305, 301, 296), (301, 196, 197, 302), (302, 197, 198, 303), (303, 198, 199, 304), (304, 199, 200, 305), (305, 200, 196, 301)])
me_plane_006.polygons.foreach_set('material_index', [1, 0, 1, 1, 1, 1, 1, 1, 1, 1, 1, 1, 0, 0, 0, 1, 0, 0, 1, 1, 1, 1, 0, 1, 1, 1, 1, 1, 1, 1, 1, 1, 1, 1, 1, 1, 1, 1, 1, 1, 1, 1, 1, 1, 1, 1, 1, 1, 1, 1, 1, 1, 1, 1, 1, 1, 1, 1, 1, 1, 1, 0, 0, 1, 0, 0, 1, 0, 1, 1, 1, 1, 1, 1, 1, 0, 1, 1, 1, 1, 1, 1, 1, 1, 1, 0, 1, 1, 1, 1, 1, 1, 1, 0, 1, 1, 1, 1, 1, 1, 1, 1, 1, 0, 0, 0, 0, 0, 0, 0, 0, 0, 0, 0, 1, 0, 1, 0, 1, 0, 1, 1, 0, 1, 1, 1, 1, 1, 1, 1, 1, 1, 1, 1, 1, 1, 1, 1, 1, 1, 1, 1, 1, 1, 1, 1, 1, 1, 1, 1, 1, 1, 1, 1, 1, 1, 1, 1, 1, 1, 1, 1, 1, 1, 1, 1, 1, 1, 1, 1, 1, 1, 1, 1, 1, 1, 1, 2, 2, 2, 2, 2, 2, 2, 2, 2, 2, 2, 2, 2, 2, 2, 2, 2, 2, 2, 2, 2, 2, 2, 2, 2, 2, 2, 2, 2, 2, 2, 2, 2, 2, 2, 2, 2, 2, 2, 2, 2, 2, 2, 2, 2, 2, 2, 2, 2, 2, 2, 2, 2, 2, 2, 2, 2, 2, 2, 2, 2, 2, 2, 2, 2, 2, 2, 2, 2, 2, 2, 2, 2, 2, 2, 2, 2, 2, 2, 2, 2, 2, 2, 2, 2, 2, 2, 2, 2, 2, 2, 2, 2, 2, 2, 2, 2, 2, 2, 2, 2, 2, 2, 2, 2, 2, 2, 2, 2, 2])
me_plane_006.materials.append(mat_material_003)
me_plane_006.materials.append(mat_material_004)
me_plane_006.materials.append(mat_material_005)
me_plane_006.use_remesh_preserve_volume = False
me_plane_006.use_remesh_preserve_attributes = False
me_plane_006.use_mirror_vertex_groups = False
me_plane_006.update()
me_plane_005 = bpy.data.meshes.new('Plane.005')
me_plane_005.from_pydata([(-1.04, -1.011, 0.0), (1.04, -1.011, 0.0), (-1.04, 2.268, 0.0), (1.04, 2.268, 0.0), (-1.04, 2.109, 0.0), (1.04, 2.109, 0.0), (1.04, 2.109, 0.1098), (1.04, 2.268, 0.1098), (-1.04, 2.268, 0.1098), (-1.04, 2.109, 0.1098), (-1.04, 1.135, 0.0), (-1.04, 0.09548, 0.0), (1.04, 0.09548, 0.0), (1.04, 1.135, 0.0), (-1.04, 0.9887, 0.0), (1.04, 0.9887, 0.0), (-1.04, -0.05783, 0.0), (1.04, -0.05783, 0.0), (-0.1012, -1.011, 0.0), (-0.1012, 2.268, 0.0), (-0.1012, 2.109, 0.0), (-0.1012, 2.268, 0.1098), (-0.1012, 2.109, 0.1098), (-0.1012, 0.09548, 0.0), (-0.1012, 1.135, 0.0), (-0.1012, 0.9887, 0.0), (-0.1012, -0.05783, 0.0), (0.0644, -1.011, 0.0), (0.0644, 2.268, 0.0), (0.0644, 2.109, 0.0), (0.0644, 2.268, 0.1098), (0.0644, 2.109, 0.1098), (0.0644, 0.09548, 0.0), (0.0644, 1.135, 0.0), (0.0644, 0.9887, 0.0), (0.0644, -0.05783, 0.0), (1.04, -0.05783, 0.1948), (1.04, 0.09548, 0.1948), (-0.1012, 1.135, 0.1948), (-1.04, 1.135, 0.1948), (-1.04, 0.9887, 0.1948), (-0.1012, 0.9887, 0.1948), (0.0644, 0.09548, 0.1948), (-0.1012, 0.09548, 0.1948), (0.0644, 1.135, 0.1948), (0.0644, 0.9887, 0.1948), (0.0644, -0.05783, 0.1948), (-0.1012, -0.05783, 0.1948)], [], [(29, 5, 6, 31), (33, 13, 5, 29), (31, 6, 7, 30), (2, 4, 9, 8), (5, 3, 7, 6), (19, 2, 8, 21), (23, 26, 47, 43), (34, 15, 13, 33), (32, 12, 15, 34), (27, 1, 17, 35), (0, 18, 26, 16), (11, 23, 25, 14), (34, 33, 44, 45), (16, 26, 23, 11), (28, 19, 21, 30), (9, 22, 21, 8), (10, 24, 20, 4), (4, 20, 22, 9), (3, 28, 30, 7), (18, 27, 35, 26), (12, 32, 42, 37), (26, 35, 46, 47), (35, 17, 36, 46), (22, 31, 30, 21), (24, 33, 29, 20), (20, 29, 31, 22), (46, 36, 37, 42), (40, 41, 38, 39), (43, 42, 45, 41), (41, 45, 44, 38), (47, 46, 42, 43), (33, 24, 38, 44), (14, 25, 41, 40), (24, 10, 39, 38), (25, 23, 43, 41), (17, 12, 37, 36), (32, 34, 45, 42), (10, 14, 40, 39)])
me_plane_005.polygons.foreach_set('material_index', [1, 2, 1, 1, 1, 1, 1, 2, 2, 0, 0, 0, 1, 0, 1, 1, 2, 1, 1, 0, 1, 1, 1, 1, 2, 1, 1, 1, 1, 1, 1, 1, 1, 1, 1, 1, 1, 1])
me_plane_005.materials.append(mat_material_006)
me_plane_005.materials.append(mat_material_005)
me_plane_005.materials.append(mat_material_007)
me_plane_005.use_remesh_preserve_volume = False
me_plane_005.use_remesh_preserve_attributes = False
me_plane_005.use_mirror_vertex_groups = False
me_plane_005.update()
me_plane_004 = bpy.data.meshes.new('Plane.004')
me_plane_004.from_pydata([(-1.04, -1.011, 0.0), (1.04, -1.011, 0.0), (-1.04, 2.268, 0.0), (1.04, 2.268, 0.0), (-1.04, 2.109, 0.0), (1.04, 2.109, 0.0), (1.04, 2.109, 0.1098), (1.04, 2.268, 0.1098), (-1.04, 2.268, 0.1098), (-1.04, 2.109, 0.1098), (-1.04, 1.135, 0.0), (-1.04, 0.09548, 0.0), (1.04, 0.09548, 0.0), (1.04, 1.135, 0.0), (-1.04, 0.9887, 0.0), (1.04, 0.9887, 0.0), (-1.04, -0.05783, 0.0), (1.04, -0.05783, 0.0), (-0.1012, -1.011, 0.0), (-0.1012, 2.268, 0.0), (-0.1012, 2.109, 0.0), (-0.1012, 2.268, 0.1098), (-0.1012, 2.109, 0.1098), (-0.1012, 0.09548, 0.0), (-0.1012, 1.135, 0.0), (-0.1012, 0.9887, 0.0), (-0.1012, -0.05783, 0.0), (0.0644, -1.011, 0.0), (0.0644, 2.268, 0.0), (0.0644, 2.109, 0.0), (0.0644, 2.268, 0.1098), (0.0644, 2.109, 0.1098), (0.0644, 0.09548, 0.0), (0.0644, 1.135, 0.0), (0.0644, 0.9887, 0.0), (0.0644, -0.05783, 0.0), (1.04, -0.05783, 0.1948), (1.04, 0.09548, 0.1948), (-0.1012, 1.135, 0.1948), (-1.04, 1.135, 0.1948), (-1.04, 0.9887, 0.1948), (-0.1012, 0.9887, 0.1948), (0.0644, 0.09548, 0.1948), (-0.1012, 0.09548, 0.1948), (0.0644, 1.135, 0.1948), (0.0644, 0.9887, 0.1948), (0.0644, -0.05783, 0.1948), (-0.1012, -0.05783, 0.1948)], [], [(29, 5, 6, 31), (33, 13, 5, 29), (31, 6, 7, 30), (2, 4, 9, 8), (5, 3, 7, 6), (19, 2, 8, 21), (23, 26, 47, 43), (34, 15, 13, 33), (32, 12, 15, 34), (27, 1, 17, 35), (0, 18, 26, 16), (11, 23, 25, 14), (34, 33, 44, 45), (16, 26, 23, 11), (28, 19, 21, 30), (9, 22, 21, 8), (10, 24, 20, 4), (4, 20, 22, 9), (3, 28, 30, 7), (18, 27, 35, 26), (12, 32, 42, 37), (26, 35, 46, 47), (35, 17, 36, 46), (22, 31, 30, 21), (24, 33, 29, 20), (20, 29, 31, 22), (46, 36, 37, 42), (40, 41, 38, 39), (43, 42, 45, 41), (41, 45, 44, 38), (47, 46, 42, 43), (33, 24, 38, 44), (14, 25, 41, 40), (24, 10, 39, 38), (25, 23, 43, 41), (17, 12, 37, 36), (32, 34, 45, 42), (10, 14, 40, 39)])
me_plane_004.polygons.foreach_set('material_index', [1, 2, 1, 1, 1, 1, 1, 2, 2, 0, 0, 0, 1, 0, 1, 1, 2, 1, 1, 0, 1, 1, 1, 1, 2, 1, 1, 1, 1, 1, 1, 1, 1, 1, 1, 1, 1, 1])
me_plane_004.materials.append(mat_material_006)
me_plane_004.materials.append(mat_material_005)
me_plane_004.materials.append(mat_material_007)
me_plane_004.use_remesh_preserve_volume = False
me_plane_004.use_remesh_preserve_attributes = False
me_plane_004.use_mirror_vertex_groups = False
me_plane_004.update()
me_plane_002 = bpy.data.meshes.new('Plane.002')
me_plane_002.from_pydata([(1.041, -1.0, 0.0), (3.041, -1.0, 0.0), (1.041, 1.0, 0.0), (3.041, 1.0, 0.0), (2.985, -1.0, 0.0), (2.985, 1.0, 0.0), (2.985, -1.0, 0.009806), (3.041, -1.0, 0.009806), (3.041, 1.0, 0.009806), (2.985, 1.0, 0.009806), (1.092, 1.0, 0.0), (1.092, -1.0, 0.0), (1.041, 1.0, 0.008841), (1.041, -1.0, 0.008841), (1.092, 1.0, 0.008841), (1.092, -1.0, 0.008841), (2.63, -1.0, 0.0), (2.63, 1.0, 0.0), (2.578, 1.0, 0.0), (2.578, -1.0, 0.0), (1.041, 0.7143, 0.0), (1.041, 0.4286, 0.0), (1.041, 0.1429, 0.0), (1.041, -0.1429, 0.0), (1.041, -0.4286, 0.0), (1.041, -0.7143, 0.0), (3.041, -0.7143, 0.0), (3.041, -0.4286, 0.0), (3.041, -0.1429, 0.0), (3.041, 0.1429, 0.0), (3.041, 0.4286, 0.0), (3.041, 0.7143, 0.0), (2.985, -0.7143, 0.0), (2.985, -0.4286, 0.0), (2.985, -0.1429, 0.0), (2.985, 0.1429, 0.0), (2.985, 0.4286, 0.0), (2.985, 0.7143, 0.0), (3.041, -0.7143, 0.009806), (3.041, -0.4286, 0.009806), (3.041, -0.1429, 0.009806), (3.041, 0.1429, 0.009806), (3.041, 0.4286, 0.009806), (3.041, 0.7143, 0.009806), (2.985, -0.7143, 0.009806), (2.985, -0.4286, 0.009806), (2.985, -0.1429, 0.009806), (2.985, 0.1429, 0.009806), (2.985, 0.4286, 0.009806), (2.985, 0.7143, 0.009806), (1.092, -0.7143, 0.0), (1.092, -0.4286, 0.0), (1.092, -0.1429, 0.0), (1.092, 0.1429, 0.0), (1.092, 0.4286, 0.0), (1.092, 0.7143, 0.0), (1.041, 0.7143, 0.008841), (1.041, 0.4286, 0.008841), (1.041, 0.1429, 0.008841), (1.041, -0.1429, 0.008841), (1.041, -0.4286, 0.008841), (1.041, -0.7143, 0.008841), (1.092, -0.7143, 0.008841), (1.092, -0.4286, 0.008841), (1.092, -0.1429, 0.008841), (1.092, 0.1429, 0.008841), (1.092, 0.4286, 0.008841), (1.092, 0.7143, 0.008841), (2.63, -0.7143, 0.0), (2.63, -0.4286, 0.0), (2.63, -0.1429, 0.0), (2.63, 0.1429, 0.0), (2.63, 0.4286, 0.0), (2.63, 0.7143, 0.0), (2.578, -0.7143, 0.0), (2.578, -0.4286, 0.0), (2.578, -0.1429, 0.0), (2.578, 0.1429, 0.0), (2.578, 0.4286, 0.0), (2.578, 0.7143, 0.0), (1.041, 0.6675, 0.0), (3.041, 0.6675, 0.0), (2.985, 0.6675, 0.0), (3.041, 0.6675, 0.009806), (2.985, 0.6675, 0.009806), (1.092, 0.6675, 0.0), (1.041, 0.6675, 0.008841), (1.092, 0.6675, 0.008841), (2.63, 0.6675, 0.0), (2.578, 0.6675, 0.0), (1.041, 0.1845, 0.0), (3.041, 0.1845, 0.0), (2.985, 0.1845, 0.0), (3.041, 0.1845, 0.009806), (2.985, 0.1845, 0.009806), (1.092, 0.1845, 0.0), (1.041, 0.1845, 0.008841), (1.092, 0.1845, 0.008841), (2.63, 0.1845, 0.0), (2.578, 0.1845, 0.0), (1.041, -0.1815, 0.0), (3.041, -0.1815, 0.0), (2.985, -0.1815, 0.0), (3.041, -0.1815, 0.009806), (2.985, -0.1815, 0.009806), (1.092, -0.1815, 0.0), (1.041, -0.1815, 0.008841), (1.092, -0.1815, 0.008841), (2.63, -0.1815, 0.0), (2.578, -0.1815, 0.0), (1.041, -0.6697, 0.0), (3.041, -0.6697, 0.0), (2.985, -0.6697, 0.0), (3.041, -0.6697, 0.009806), (2.985, -0.6697, 0.009806), (1.092, -0.6697, 0.0), (1.041, -0.6697, 0.008841), (1.092, -0.6697, 0.008841), (2.63, -0.6697, 0.0), (2.578, -0.6697, 0.0), (1.43, 1.0, 0.0), (1.43, -1.0, 0.0), (1.43, -0.7143, 0.0), (1.43, -0.4286, 0.0), (1.43, -0.1429, 0.0), (1.43, 0.1429, 0.0), (1.43, 0.4286, 0.0), (1.43, 0.7143, 0.0), (1.43, 0.6675, 0.0), (1.43, 0.1845, 0.0), (1.43, -0.1815, 0.0), (1.43, -0.6697, 0.0), (1.493, -1.0, 0.0), (1.493, 1.0, 0.0), (1.493, -0.7143, 0.0), (1.493, -0.4286, 0.0), (1.493, -0.1429, 0.0), (1.493, 0.1429, 0.0), (1.493, 0.4286, 0.0), (1.493, 0.7143, 0.0), (1.493, 0.6675, 0.0), (1.493, 0.1845, 0.0), (1.493, -0.1815, 0.0), (1.493, -0.6697, 0.0), (2.578, -1.0, 0.009932), (2.63, -1.0, 0.009932), (2.63, 0.7143, 0.009932), (2.63, 1.0, 0.009932), (2.578, 1.0, 0.009932), (2.578, 0.7143, 0.009932), (2.985, -0.1815, 0.009932), (2.985, -0.1429, 0.009932), (2.985, 0.6675, 0.009932), (2.985, 0.7143, 0.009932), (2.63, -0.7143, 0.009932), (2.63, -0.6697, 0.009932), (2.63, -0.4286, 0.009932), (2.63, -0.1815, 0.009932), (2.63, -0.1429, 0.009932), (2.63, 0.1845, 0.009932), (2.63, 0.4286, 0.009932), (2.63, 0.6675, 0.009932), (2.578, -0.7143, 0.009932), (2.578, -0.6697, 0.009932), (2.578, -0.4286, 0.009932), (2.578, -0.1815, 0.009932), (2.578, -0.1429, 0.009932), (2.578, 0.1845, 0.009932), (2.578, 0.4286, 0.009932), (2.578, 0.6675, 0.009932), (2.63, 0.1429, 0.009932), (2.578, 0.1429, 0.009932), (2.985, -0.7143, 0.009932), (2.985, 0.1429, 0.009932), (2.985, 0.1845, 0.009932), (2.985, -0.6697, 0.009932), (1.493, 1.0, 0.009932), (1.43, 1.0, 0.009932), (1.493, -0.7143, 0.009932), (1.43, -0.7143, 0.009932), (1.493, -0.1429, 0.009932), (1.43, -0.1429, 0.009932), (1.493, 0.1429, 0.009932), (1.43, 0.1429, 0.009932), (1.493, 0.7143, 0.009932), (1.43, 0.7143, 0.009932), (1.493, 0.6675, 0.009932), (1.43, 0.6675, 0.009932), (1.493, 0.1845, 0.009932), (1.43, 0.1845, 0.009932), (1.493, -0.1815, 0.009932), (1.43, -0.1815, 0.009932), (1.493, -0.6697, 0.009932), (1.43, -0.6697, 0.009932), (1.43, -1.0, 0.009932), (1.493, -1.0, 0.009932), (2.495, 0.00865, -1.298e-05), (2.473, 0.00865, 0.008902), (2.438, 0.00865, 0.005497), (2.438, 0.00865, -0.005523), (2.473, 0.00865, -0.008928), (2.468, 0.1603, -1.298e-05), (2.448, 0.1553, 0.008902), (2.414, 0.1472, 0.005497), (2.414, 0.1472, -0.005523), (2.448, 0.1553, -0.008928), (2.391, 0.2997, -1.298e-05), (2.373, 0.2901, 0.008902), (2.343, 0.2746, 0.005497), (2.343, 0.2746, -0.005523), (2.373, 0.2901, -0.008928), (2.268, 0.4155, -1.298e-05), (2.254, 0.4021, 0.008902), (2.231, 0.3804, 0.005497), (2.231, 0.3804, -0.005523), (2.254, 0.4021, -0.008928), (2.111, 0.4983, -1.298e-05), (2.102, 0.4822, 0.008902), (2.088, 0.4561, 0.005497), (2.088, 0.4561, -0.005523), (2.102, 0.4822, -0.008928), (1.932, 0.5415, -1.298e-05), (1.929, 0.524, 0.008902), (1.924, 0.4956, 0.005497), (1.924, 0.4956, -0.005523), (1.929, 0.524, -0.008928), (1.745, 0.5415, -1.298e-05), (1.748, 0.524, 0.008902), (1.753, 0.4956, 0.005497), (1.753, 0.4956, -0.005523), (1.748, 0.524, -0.008928), (1.566, 0.4983, -1.298e-05), (1.575, 0.4822, 0.008902), (1.59, 0.4561, 0.005497), (1.59, 0.4561, -0.005523), (1.575, 0.4822, -0.008928), (1.409, 0.4155, -1.298e-05), (1.423, 0.4021, 0.008902), (1.446, 0.3804, 0.005497), (1.446, 0.3804, -0.005523), (1.423, 0.4021, -0.008928), (1.287, 0.2997, -1.298e-05), (1.305, 0.2901, 0.008902), (1.334, 0.2746, 0.005497), (1.334, 0.2746, -0.005523), (1.305, 0.2901, -0.008928), (1.209, 0.1603, -1.298e-05), (1.23, 0.1553, 0.008902), (1.263, 0.1472, 0.005497), (1.263, 0.1472, -0.005523), (1.23, 0.1553, -0.008928), (1.183, 0.00865, -1.298e-05), (1.204, 0.00865, 0.008902), (1.239, 0.00865, 0.005497), (1.239, 0.00865, -0.005523), (1.204, 0.00865, -0.008928), (1.209, -0.143, -1.298e-05), (1.23, -0.138, 0.008902), (1.263, -0.1299, 0.005497), (1.263, -0.1299, -0.005523), (1.23, -0.138, -0.008928), (1.287, -0.2824, -1.298e-05), (1.305, -0.2728, 0.008902), (1.334, -0.2573, 0.005497), (1.334, -0.2573, -0.005523), (1.305, -0.2728, -0.008928), (1.409, -0.3982, -1.298e-05), (1.423, -0.3848, 0.008902), (1.446, -0.3631, 0.005497), (1.446, -0.3631, -0.005523), (1.423, -0.3848, -0.008928), (1.566, -0.481, -1.298e-05), (1.575, -0.4649, 0.008902), (1.59, -0.4388, 0.005497), (1.59, -0.4388, -0.005523), (1.575, -0.4649, -0.008928), (1.745, -0.5242, -1.298e-05), (1.748, -0.5067, 0.008902), (1.753, -0.4783, 0.005497), (1.753, -0.4783, -0.005523), (1.748, -0.5067, -0.008928), (1.932, -0.5242, -1.298e-05), (1.929, -0.5067, 0.008902), (1.924, -0.4783, 0.005497), (1.924, -0.4783, -0.005523), (1.929, -0.5067, -0.008928), (2.111, -0.481, -1.298e-05), (2.102, -0.4649, 0.008902), (2.088, -0.4388, 0.005497), (2.088, -0.4388, -0.005523), (2.102, -0.4649, -0.008928), (2.268, -0.3982, -1.298e-05), (2.254, -0.3848, 0.008902), (2.231, -0.3631, 0.005497), (2.231, -0.3631, -0.005523), (2.254, -0.3848, -0.008928), (2.391, -0.2824, -1.298e-05), (2.373, -0.2728, 0.008902), (2.343, -0.2573, 0.005497), (2.343, -0.2573, -0.005523), (2.373, -0.2728, -0.008928), (2.468, -0.143, -1.298e-05), (2.448, -0.138, 0.008902), (2.414, -0.1299, 0.005497), (2.414, -0.1299, -0.005523), (2.448, -0.138, -0.008928)], [], [(3, 5, 9, 8), (73, 37, 5, 17), (49, 43, 8, 9), (4, 1, 7, 6), (32, 4, 6, 44), (31, 3, 8, 43), (0, 11, 15, 13), (56, 67, 14, 12), (10, 2, 12, 14), (55, 10, 14, 67), (25, 0, 13, 61), (127, 128, 187, 185), (139, 79, 18, 133), (132, 19, 74, 134), (143, 119, 75, 135), (73, 17, 147, 146), (136, 76, 77, 137), (141, 99, 78, 138), (16, 68, 154, 145), (136, 137, 182, 180), (129, 125, 183, 189), (19, 16, 145, 144), (76, 70, 71, 77), (88, 82, 152, 161), (131, 122, 179, 193), (2, 20, 56, 12), (80, 21, 57, 86), (90, 22, 58, 96), (22, 23, 59, 58), (100, 24, 60, 106), (110, 25, 61, 116), (11, 50, 62, 15), (115, 51, 63, 117), (105, 52, 64, 107), (52, 53, 65, 64), (95, 54, 66, 97), (85, 55, 67, 87), (13, 15, 62, 61), (116, 117, 63, 60), (106, 107, 64, 59), (59, 64, 65, 58), (96, 97, 66, 57), (86, 87, 67, 56), (1, 26, 38, 7), (111, 27, 39, 113), (101, 28, 40, 103), (28, 29, 41, 40), (91, 30, 42, 93), (81, 31, 43, 83), (5, 37, 49, 9), (82, 36, 48, 84), (92, 35, 47, 94), (35, 34, 46, 47), (102, 33, 45, 104), (112, 32, 44, 114), (6, 7, 38, 44), (114, 113, 39, 45), (104, 103, 40, 46), (46, 40, 41, 47), (94, 93, 42, 48), (84, 83, 43, 49), (16, 4, 32, 68), (118, 112, 33, 69), (89, 78, 168, 169), (70, 34, 35, 71), (98, 92, 36, 72), (143, 131, 193, 192), (72, 36, 82, 88), (48, 42, 83, 84), (37, 82, 84, 49), (30, 81, 83, 42), (57, 66, 87, 86), (54, 85, 87, 66), (20, 80, 86, 56), (72, 88, 161, 160), (138, 78, 89, 140), (82, 37, 153, 152), (47, 41, 93, 94), (36, 92, 94, 48), (29, 91, 93, 41), (58, 65, 97, 96), (53, 95, 97, 65), (21, 90, 96, 57), (130, 142, 190, 191), (77, 71, 170, 171), (69, 33, 102, 108), (45, 39, 103, 104), (34, 102, 104, 46), (27, 101, 103, 39), (60, 63, 107, 106), (51, 105, 107, 63), (23, 100, 106, 59), (32, 112, 175, 172), (135, 75, 109, 142), (141, 129, 189, 188), (44, 38, 113, 114), (33, 112, 114, 45), (26, 111, 113, 38), (61, 62, 117, 116), (50, 115, 117, 62), (24, 110, 116, 60), (70, 76, 166, 158), (128, 140, 186, 187), (50, 122, 131, 115), (51, 123, 130, 105), (53, 125, 129, 95), (54, 126, 128, 85), (85, 128, 127, 55), (95, 129, 126, 54), (52, 124, 125, 53), (105, 130, 124, 52), (115, 131, 123, 51), (11, 121, 122, 50), (55, 127, 120, 10), (119, 143, 192, 163), (123, 135, 142, 130), (102, 34, 151, 150), (126, 138, 140, 128), (142, 109, 165, 190), (129, 141, 138, 126), (99, 141, 188, 167), (92, 98, 159, 174), (131, 143, 135, 123), (140, 89, 169, 186), (79, 139, 184, 149), (149, 146, 147, 148), (190, 165, 166, 180), (186, 169, 149, 184), (144, 145, 154, 162), (163, 155, 156, 164), (165, 157, 158, 166), (167, 159, 160, 168), (169, 161, 146, 149), (157, 150, 151, 158), (161, 152, 153, 146), (168, 160, 161, 169), (170, 173, 174, 159), (171, 170, 159, 167), (182, 171, 167, 188), (164, 156, 157, 165), (154, 172, 175, 155), (162, 154, 155, 163), (178, 162, 163, 192), (179, 178, 192, 193), (183, 182, 188, 189), (187, 186, 184, 185), (181, 180, 182, 183), (191, 190, 180, 181), (194, 195, 178, 179), (185, 184, 176, 177), (118, 69, 156, 155), (17, 18, 148, 147), (112, 118, 155, 175), (132, 134, 178, 195), (125, 124, 181, 183), (18, 79, 149, 148), (139, 133, 176, 184), (124, 130, 191, 181), (98, 72, 160, 159), (122, 121, 194, 179), (74, 19, 144, 162), (120, 127, 185, 177), (75, 119, 163, 164), (69, 108, 157, 156), (68, 32, 172, 154), (121, 132, 195, 194), (109, 75, 164, 165), (35, 92, 174, 173), (108, 102, 150, 157), (34, 70, 158, 151), (134, 74, 162, 178), (78, 99, 167, 168), (71, 35, 173, 170), (133, 120, 177, 176), (76, 136, 180, 166), (37, 73, 146, 153), (137, 77, 171, 182), (196, 201, 202, 197), (197, 202, 203, 198), (198, 203, 204, 199), (199, 204, 205, 200), (200, 205, 201, 196), (201, 206, 207, 202), (202, 207, 208, 203), (203, 208, 209, 204), (204, 209, 210, 205), (205, 210, 206, 201), (206, 211, 212, 207), (207, 212, 213, 208), (208, 213, 214, 209), (209, 214, 215, 210), (210, 215, 211, 206), (211, 216, 217, 212), (212, 217, 218, 213), (213, 218, 219, 214), (214, 219, 220, 215), (215, 220, 216, 211), (216, 221, 222, 217), (217, 222, 223, 218), (218, 223, 224, 219), (219, 224, 225, 220), (220, 225, 221, 216), (221, 226, 227, 222), (222, 227, 228, 223), (223, 228, 229, 224), (224, 229, 230, 225), (225, 230, 226, 221), (226, 231, 232, 227), (227, 232, 233, 228), (228, 233, 234, 229), (229, 234, 235, 230), (230, 235, 231, 226), (231, 236, 237, 232), (232, 237, 238, 233), (233, 238, 239, 234), (234, 239, 240, 235), (235, 240, 236, 231), (236, 241, 242, 237), (237, 242, 243, 238), (238, 243, 244, 239), (239, 244, 245, 240), (240, 245, 241, 236), (241, 246, 247, 242), (242, 247, 248, 243), (243, 248, 249, 244), (244, 249, 250, 245), (245, 250, 246, 241), (246, 251, 252, 247), (247, 252, 253, 248), (248, 253, 254, 249), (249, 254, 255, 250), (250, 255, 251, 246), (251, 256, 257, 252), (252, 257, 258, 253), (253, 258, 259, 254), (254, 259, 260, 255), (255, 260, 256, 251), (256, 261, 262, 257), (257, 262, 263, 258), (258, 263, 264, 259), (259, 264, 265, 260), (260, 265, 261, 256), (261, 266, 267, 262), (262, 267, 268, 263), (263, 268, 269, 264), (264, 269, 270, 265), (265, 270, 266, 261), (266, 271, 272, 267), (267, 272, 273, 268), (268, 273, 274, 269), (269, 274, 275, 270), (270, 275, 271, 266), (271, 276, 277, 272), (272, 277, 278, 273), (273, 278, 279, 274), (274, 279, 280, 275), (275, 280, 276, 271), (276, 281, 282, 277), (277, 282, 283, 278), (278, 283, 284, 279), (279, 284, 285, 280), (280, 285, 281, 276), (281, 286, 287, 282), (282, 287, 288, 283), (283, 288, 289, 284), (284, 289, 290, 285), (285, 290, 286, 281), (286, 291, 292, 287), (287, 292, 293, 288), (288, 293, 294, 289), (289, 294, 295, 290), (290, 295, 291, 286), (291, 296, 297, 292), (292, 297, 298, 293), (293, 298, 299, 294), (294, 299, 300, 295), (295, 300, 296, 291), (296, 301, 302, 297), (297, 302, 303, 298), (298, 303, 304, 299), (299, 304, 305, 300), (300, 305, 301, 296), (301, 196, 197, 302), (302, 197, 198, 303), (303, 198, 199, 304), (304, 199, 200, 305), (305, 200, 196, 301)])
me_plane_002.polygons.foreach_set('material_index', [1, 0, 1, 1, 1, 1, 1, 1, 1, 1, 1, 1, 0, 0, 0, 1, 0, 0, 1, 1, 1, 1, 0, 1, 1, 1, 1, 1, 1, 1, 1, 1, 1, 1, 1, 1, 1, 1, 1, 1, 1, 1, 1, 1, 1, 1, 1, 1, 1, 1, 1, 1, 1, 1, 1, 1, 1, 1, 1, 1, 1, 0, 0, 1, 0, 0, 1, 0, 1, 1, 1, 1, 1, 1, 1, 0, 1, 1, 1, 1, 1, 1, 1, 1, 1, 0, 1, 1, 1, 1, 1, 1, 1, 0, 1, 1, 1, 1, 1, 1, 1, 1, 1, 0, 0, 0, 0, 0, 0, 0, 0, 0, 0, 0, 1, 0, 1, 0, 1, 0, 1, 1, 0, 1, 1, 1, 1, 1, 1, 1, 1, 1, 1, 1, 1, 1, 1, 1, 1, 1, 1, 1, 1, 1, 1, 1, 1, 1, 1, 1, 1, 1, 1, 1, 1, 1, 1, 1, 1, 1, 1, 1, 1, 1, 1, 1, 1, 1, 1, 1, 1, 1, 1, 1, 1, 1, 1, 2, 2, 2, 2, 2, 2, 2, 2, 2, 2, 2, 2, 2, 2, 2, 2, 2, 2, 2, 2, 2, 2, 2, 2, 2, 2, 2, 2, 2, 2, 2, 2, 2, 2, 2, 2, 2, 2, 2, 2, 2, 2, 2, 2, 2, 2, 2, 2, 2, 2, 2, 2, 2, 2, 2, 2, 2, 2, 2, 2, 2, 2, 2, 2, 2, 2, 2, 2, 2, 2, 2, 2, 2, 2, 2, 2, 2, 2, 2, 2, 2, 2, 2, 2, 2, 2, 2, 2, 2, 2, 2, 2, 2, 2, 2, 2, 2, 2, 2, 2, 2, 2, 2, 2, 2, 2, 2, 2, 2, 2])
me_plane_002.materials.append(mat_material_003)
me_plane_002.materials.append(mat_material_004)
me_plane_002.materials.append(mat_material_005)
me_plane_002.use_remesh_preserve_volume = False
me_plane_002.use_remesh_preserve_attributes = False
me_plane_002.use_mirror_vertex_groups = False
me_plane_002.update()

# ---- objects
ob_cube = bpy.data.objects.new('Cube', me_cube_002)
ob_plane_004 = bpy.data.objects.new('Plane.004', me_plane_007)
ob_plane_003 = bpy.data.objects.new('Plane.003', me_plane_006)
ob_plane_002 = bpy.data.objects.new('Plane.002', me_plane_005)
ob_plane_001 = bpy.data.objects.new('Plane.001', me_plane_004)
ob_plane = bpy.data.objects.new('Plane', me_plane_002)

# ---- transforms, parenting, visibility, modifiers, constraints
ob_cube.location = (-0.7071, -4.039, 0.8871)
ob_cube.scale = (0.4268, 0.4268, 0.8848)
ob_cube.lineart.crease_threshold = 0.0
ob_plane_004.location = (-0.004481, -3.348, -5.96e-05)
ob_plane_004.scale = (1.694, 1.694, 1.694)
ob_plane_004.lineart.crease_threshold = 0.0
_m = ob_plane_004.modifiers.new('Array', 'ARRAY')
_m.count = 3
_m.constant_offset_displace = (0.0, 0.0, 0.0)
_m.relative_offset_displace = (0.0, 1.0, 0.0)
ob_plane_003.location = (-0.7817, 3.405, 0.0)
ob_plane_003.rotation_euler = (0.0, -0.0, -3.142)
ob_plane_003.scale = (1.378, 1.679, 4.592)
ob_plane_003.lineart.crease_threshold = 0.0
_m = ob_plane_003.modifiers.new('Array', 'ARRAY')
_m.count = 3
_m.constant_offset_displace = (0.0, 0.0, 0.0)
_m.relative_offset_displace = (0.0, 1.0, 0.0)
_m = ob_plane_003.modifiers.new('Solidify', 'SOLIDIFY')
_m.nonmanifold_thickness_mode = 'FIXED'
_m.nonmanifold_merge_threshold = 0.0003
ob_plane_002.location = (-1.986, 4.916, -5.96e-05)
ob_plane_002.rotation_euler = (0.0, -0.0, -3.142)
ob_plane_002.scale = (0.2207, 0.2207, 0.2207)
ob_plane_002.lineart.crease_threshold = 0.0
_m = ob_plane_002.modifiers.new('Solidify', 'SOLIDIFY')
_m.nonmanifold_thickness_mode = 'FIXED'
_m.nonmanifold_merge_threshold = 0.0003
_m = ob_plane_002.modifiers.new('Array', 'ARRAY')
_m.count = 14
_m.constant_offset_displace = (0.0, 0.0, 0.0)
_m.relative_offset_displace = (0.0, 1.0, 0.0)
ob_plane_001.location = (1.994, -4.843, -5.96e-05)
ob_plane_001.scale = (0.2207, 0.2207, 0.2207)
ob_plane_001.lineart.crease_threshold = 0.0
_m = ob_plane_001.modifiers.new('Solidify', 'SOLIDIFY')
_m.nonmanifold_thickness_mode = 'FIXED'
_m.nonmanifold_merge_threshold = 0.0003
_m = ob_plane_001.modifiers.new('Array', 'ARRAY')
_m.count = 14
_m.constant_offset_displace = (0.0, 0.0, 0.0)
_m.relative_offset_displace = (0.0, 1.0, 0.0)
ob_plane.location = (0.7903, -3.332, 0.0)
ob_plane.scale = (1.378, 1.679, 4.592)
ob_plane.lineart.crease_threshold = 0.0
_m = ob_plane.modifiers.new('Array', 'ARRAY')
_m.count = 3
_m.constant_offset_displace = (0.0, 0.0, 0.0)
_m.relative_offset_displace = (0.0, 1.0, 0.0)
_m = ob_plane.modifiers.new('Solidify', 'SOLIDIFY')
_m.nonmanifold_thickness_mode = 'FIXED'
_m.nonmanifold_merge_threshold = 0.0003

# ---- collection membership
col_collection_1.objects.link(ob_cube)
col_collection_1.objects.link(ob_plane_004)
col_collection_1.objects.link(ob_plane_003)
col_collection_1.objects.link(ob_plane_002)
col_collection_1.objects.link(ob_plane_001)
col_collection_1.objects.link(ob_plane)

# ---- scene / render settings (as saved in the file)
scene.frame_start = 1; scene.frame_end = 250; scene.frame_set(3)
scene.render.engine = 'BLENDER_EEVEE_NEXT'
scene.render.resolution_percentage = 50
scene.render.dither_intensity = 0.0
scene.cycles.use_denoising = False
scene.cycles.samples = 128
scene.cycles.sampling_pattern = 'TABULATED_SOBOL'
scene.cycles.use_adaptive_sampling = False
scene.cycles.use_light_tree = False
scene.cycles.blur_glossy = 0.0
scene.cycles.sample_clamp_indirect = 0.0
scene.view_settings.view_transform = 'Standard'
bpy.context.view_layer.update()

# ---- added for rendering (the .blend has no active camera and no usable light): camera, sun
cam_auto = bpy.data.cameras.new('AutoCamera')
cam_auto.lens = 50.0
cam_auto.sensor_width = 36.0
cam_auto.clip_end = 1000.0
ob_auto_camera = bpy.data.objects.new('AutoCamera', cam_auto)
scene.collection.objects.link(ob_auto_camera)
ob_auto_camera.location = (13.2992, -15.9173, 11.4989)
ob_auto_camera.rotation_euler = (1.09748, -7.21219e-08, 0.694738)
scene.camera = ob_auto_camera
light_auto_sun = bpy.data.lights.new('AutoSun', 'SUN')
light_auto_sun.energy = 3.0
light_auto_sun.angle = 0.0523599
ob_auto_sun = bpy.data.objects.new('AutoSun', light_auto_sun)
scene.collection.objects.link(ob_auto_sun)
ob_auto_sun.rotation_euler = (0.872665, 0.174533, 0.523599)
bpy.context.view_layer.update()
